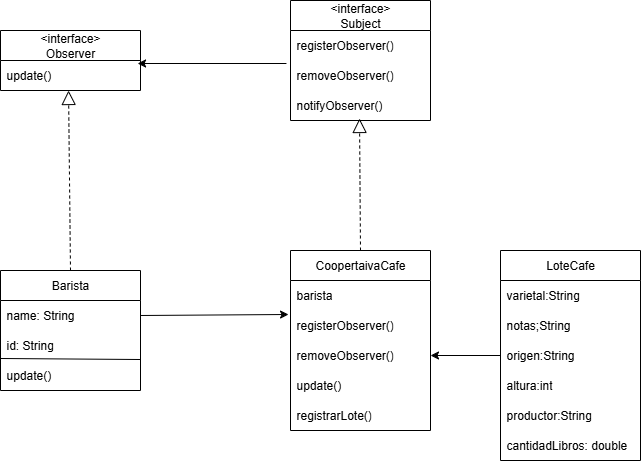

The diagram above was exported from draw.io. Its source (the exported page's mxGraphModel, read from the mxfile embedded in the PNG):
<mxGraphModel dx="1426" dy="743" grid="1" gridSize="10" guides="1" tooltips="1" connect="1" arrows="1" fold="1" page="1" pageScale="1" pageWidth="827" pageHeight="1169" math="0" shadow="0">
  <root>
    <mxCell id="0" />
    <mxCell id="1" parent="0" />
    <mxCell id="xlrWxG7RwbGAUSPPwyFy-2" value="&amp;lt;interface&amp;gt;&lt;div&gt;Observer&lt;/div&gt;" style="swimlane;fontStyle=0;childLayout=stackLayout;horizontal=1;startSize=30;horizontalStack=0;resizeParent=1;resizeParentMax=0;resizeLast=0;collapsible=1;marginBottom=0;whiteSpace=wrap;html=1;" vertex="1" parent="1">
      <mxGeometry x="150" y="170" width="140" height="60" as="geometry" />
    </mxCell>
    <mxCell id="xlrWxG7RwbGAUSPPwyFy-5" value="update()" style="text;strokeColor=none;fillColor=none;align=left;verticalAlign=middle;spacingLeft=4;spacingRight=4;overflow=hidden;points=[[0,0.5],[1,0.5]];portConstraint=eastwest;rotatable=0;whiteSpace=wrap;html=1;" vertex="1" parent="xlrWxG7RwbGAUSPPwyFy-2">
      <mxGeometry y="30" width="140" height="30" as="geometry" />
    </mxCell>
    <mxCell id="xlrWxG7RwbGAUSPPwyFy-6" value="&amp;lt;interface&amp;gt;&lt;div&gt;Subject&lt;/div&gt;" style="swimlane;fontStyle=0;childLayout=stackLayout;horizontal=1;startSize=30;horizontalStack=0;resizeParent=1;resizeParentMax=0;resizeLast=0;collapsible=1;marginBottom=0;whiteSpace=wrap;html=1;" vertex="1" parent="1">
      <mxGeometry x="440" y="140" width="140" height="120" as="geometry" />
    </mxCell>
    <mxCell id="xlrWxG7RwbGAUSPPwyFy-7" value="registerObserver()" style="text;strokeColor=none;fillColor=none;align=left;verticalAlign=middle;spacingLeft=4;spacingRight=4;overflow=hidden;points=[[0,0.5],[1,0.5]];portConstraint=eastwest;rotatable=0;whiteSpace=wrap;html=1;" vertex="1" parent="xlrWxG7RwbGAUSPPwyFy-6">
      <mxGeometry y="30" width="140" height="30" as="geometry" />
    </mxCell>
    <mxCell id="xlrWxG7RwbGAUSPPwyFy-9" value="removeObserver()" style="text;strokeColor=none;fillColor=none;align=left;verticalAlign=middle;spacingLeft=4;spacingRight=4;overflow=hidden;points=[[0,0.5],[1,0.5]];portConstraint=eastwest;rotatable=0;whiteSpace=wrap;html=1;" vertex="1" parent="xlrWxG7RwbGAUSPPwyFy-6">
      <mxGeometry y="60" width="140" height="30" as="geometry" />
    </mxCell>
    <mxCell id="xlrWxG7RwbGAUSPPwyFy-8" value="notifyObserver()" style="text;strokeColor=none;fillColor=none;align=left;verticalAlign=middle;spacingLeft=4;spacingRight=4;overflow=hidden;points=[[0,0.5],[1,0.5]];portConstraint=eastwest;rotatable=0;whiteSpace=wrap;html=1;" vertex="1" parent="xlrWxG7RwbGAUSPPwyFy-6">
      <mxGeometry y="90" width="140" height="30" as="geometry" />
    </mxCell>
    <mxCell id="xlrWxG7RwbGAUSPPwyFy-10" value="&lt;div&gt;Barista&lt;/div&gt;" style="swimlane;fontStyle=0;childLayout=stackLayout;horizontal=1;startSize=30;horizontalStack=0;resizeParent=1;resizeParentMax=0;resizeLast=0;collapsible=1;marginBottom=0;whiteSpace=wrap;html=1;" vertex="1" parent="1">
      <mxGeometry x="150" y="410" width="140" height="120" as="geometry" />
    </mxCell>
    <mxCell id="xlrWxG7RwbGAUSPPwyFy-11" value="name: String" style="text;strokeColor=none;fillColor=none;align=left;verticalAlign=middle;spacingLeft=4;spacingRight=4;overflow=hidden;points=[[0,0.5],[1,0.5]];portConstraint=eastwest;rotatable=0;whiteSpace=wrap;html=1;" vertex="1" parent="xlrWxG7RwbGAUSPPwyFy-10">
      <mxGeometry y="30" width="140" height="30" as="geometry" />
    </mxCell>
    <mxCell id="xlrWxG7RwbGAUSPPwyFy-12" value="id: String" style="text;strokeColor=none;fillColor=none;align=left;verticalAlign=middle;spacingLeft=4;spacingRight=4;overflow=hidden;points=[[0,0.5],[1,0.5]];portConstraint=eastwest;rotatable=0;whiteSpace=wrap;html=1;" vertex="1" parent="xlrWxG7RwbGAUSPPwyFy-10">
      <mxGeometry y="60" width="140" height="30" as="geometry" />
    </mxCell>
    <mxCell id="xlrWxG7RwbGAUSPPwyFy-13" value="update()" style="text;strokeColor=none;fillColor=none;align=left;verticalAlign=middle;spacingLeft=4;spacingRight=4;overflow=hidden;points=[[0,0.5],[1,0.5]];portConstraint=eastwest;rotatable=0;whiteSpace=wrap;html=1;" vertex="1" parent="xlrWxG7RwbGAUSPPwyFy-10">
      <mxGeometry y="90" width="140" height="30" as="geometry" />
    </mxCell>
    <mxCell id="xlrWxG7RwbGAUSPPwyFy-14" value="" style="endArrow=none;html=1;rounded=0;exitX=0;exitY=-0.067;exitDx=0;exitDy=0;exitPerimeter=0;entryX=1;entryY=0.967;entryDx=0;entryDy=0;entryPerimeter=0;" edge="1" parent="xlrWxG7RwbGAUSPPwyFy-10" source="xlrWxG7RwbGAUSPPwyFy-13" target="xlrWxG7RwbGAUSPPwyFy-12">
      <mxGeometry width="50" height="50" relative="1" as="geometry">
        <mxPoint x="200" y="90" as="sourcePoint" />
        <mxPoint x="140" y="90" as="targetPoint" />
      </mxGeometry>
    </mxCell>
    <mxCell id="xlrWxG7RwbGAUSPPwyFy-15" value="&lt;div&gt;LoteCafe&lt;/div&gt;" style="swimlane;fontStyle=0;childLayout=stackLayout;horizontal=1;startSize=30;horizontalStack=0;resizeParent=1;resizeParentMax=0;resizeLast=0;collapsible=1;marginBottom=0;whiteSpace=wrap;html=1;" vertex="1" parent="1">
      <mxGeometry x="650" y="390" width="140" height="210" as="geometry" />
    </mxCell>
    <mxCell id="xlrWxG7RwbGAUSPPwyFy-16" value="varietal:String" style="text;strokeColor=none;fillColor=none;align=left;verticalAlign=middle;spacingLeft=4;spacingRight=4;overflow=hidden;points=[[0,0.5],[1,0.5]];portConstraint=eastwest;rotatable=0;whiteSpace=wrap;html=1;" vertex="1" parent="xlrWxG7RwbGAUSPPwyFy-15">
      <mxGeometry y="30" width="140" height="30" as="geometry" />
    </mxCell>
    <mxCell id="xlrWxG7RwbGAUSPPwyFy-17" value="notas;String" style="text;strokeColor=none;fillColor=none;align=left;verticalAlign=middle;spacingLeft=4;spacingRight=4;overflow=hidden;points=[[0,0.5],[1,0.5]];portConstraint=eastwest;rotatable=0;whiteSpace=wrap;html=1;" vertex="1" parent="xlrWxG7RwbGAUSPPwyFy-15">
      <mxGeometry y="60" width="140" height="30" as="geometry" />
    </mxCell>
    <mxCell id="xlrWxG7RwbGAUSPPwyFy-18" value="origen:String" style="text;strokeColor=none;fillColor=none;align=left;verticalAlign=middle;spacingLeft=4;spacingRight=4;overflow=hidden;points=[[0,0.5],[1,0.5]];portConstraint=eastwest;rotatable=0;whiteSpace=wrap;html=1;" vertex="1" parent="xlrWxG7RwbGAUSPPwyFy-15">
      <mxGeometry y="90" width="140" height="30" as="geometry" />
    </mxCell>
    <mxCell id="xlrWxG7RwbGAUSPPwyFy-22" value="altura:int" style="text;strokeColor=none;fillColor=none;align=left;verticalAlign=middle;spacingLeft=4;spacingRight=4;overflow=hidden;points=[[0,0.5],[1,0.5]];portConstraint=eastwest;rotatable=0;whiteSpace=wrap;html=1;" vertex="1" parent="xlrWxG7RwbGAUSPPwyFy-15">
      <mxGeometry y="120" width="140" height="30" as="geometry" />
    </mxCell>
    <mxCell id="xlrWxG7RwbGAUSPPwyFy-21" value="productor:String" style="text;strokeColor=none;fillColor=none;align=left;verticalAlign=middle;spacingLeft=4;spacingRight=4;overflow=hidden;points=[[0,0.5],[1,0.5]];portConstraint=eastwest;rotatable=0;whiteSpace=wrap;html=1;" vertex="1" parent="xlrWxG7RwbGAUSPPwyFy-15">
      <mxGeometry y="150" width="140" height="30" as="geometry" />
    </mxCell>
    <mxCell id="xlrWxG7RwbGAUSPPwyFy-20" value="cantidadLibros: double" style="text;strokeColor=none;fillColor=none;align=left;verticalAlign=middle;spacingLeft=4;spacingRight=4;overflow=hidden;points=[[0,0.5],[1,0.5]];portConstraint=eastwest;rotatable=0;whiteSpace=wrap;html=1;" vertex="1" parent="xlrWxG7RwbGAUSPPwyFy-15">
      <mxGeometry y="180" width="140" height="30" as="geometry" />
    </mxCell>
    <mxCell id="xlrWxG7RwbGAUSPPwyFy-23" value="&lt;div&gt;CoopertaivaCafe&lt;/div&gt;" style="swimlane;fontStyle=0;childLayout=stackLayout;horizontal=1;startSize=30;horizontalStack=0;resizeParent=1;resizeParentMax=0;resizeLast=0;collapsible=1;marginBottom=0;whiteSpace=wrap;html=1;" vertex="1" parent="1">
      <mxGeometry x="440" y="390" width="140" height="180" as="geometry" />
    </mxCell>
    <mxCell id="xlrWxG7RwbGAUSPPwyFy-24" value="barista" style="text;strokeColor=none;fillColor=none;align=left;verticalAlign=middle;spacingLeft=4;spacingRight=4;overflow=hidden;points=[[0,0.5],[1,0.5]];portConstraint=eastwest;rotatable=0;whiteSpace=wrap;html=1;" vertex="1" parent="xlrWxG7RwbGAUSPPwyFy-23">
      <mxGeometry y="30" width="140" height="30" as="geometry" />
    </mxCell>
    <mxCell id="xlrWxG7RwbGAUSPPwyFy-25" value="registerObserver()" style="text;strokeColor=none;fillColor=none;align=left;verticalAlign=middle;spacingLeft=4;spacingRight=4;overflow=hidden;points=[[0,0.5],[1,0.5]];portConstraint=eastwest;rotatable=0;whiteSpace=wrap;html=1;" vertex="1" parent="xlrWxG7RwbGAUSPPwyFy-23">
      <mxGeometry y="60" width="140" height="30" as="geometry" />
    </mxCell>
    <mxCell id="xlrWxG7RwbGAUSPPwyFy-26" value="removeObserver()" style="text;strokeColor=none;fillColor=none;align=left;verticalAlign=middle;spacingLeft=4;spacingRight=4;overflow=hidden;points=[[0,0.5],[1,0.5]];portConstraint=eastwest;rotatable=0;whiteSpace=wrap;html=1;" vertex="1" parent="xlrWxG7RwbGAUSPPwyFy-23">
      <mxGeometry y="90" width="140" height="30" as="geometry" />
    </mxCell>
    <mxCell id="xlrWxG7RwbGAUSPPwyFy-27" value="update()" style="text;strokeColor=none;fillColor=none;align=left;verticalAlign=middle;spacingLeft=4;spacingRight=4;overflow=hidden;points=[[0,0.5],[1,0.5]];portConstraint=eastwest;rotatable=0;whiteSpace=wrap;html=1;" vertex="1" parent="xlrWxG7RwbGAUSPPwyFy-23">
      <mxGeometry y="120" width="140" height="30" as="geometry" />
    </mxCell>
    <mxCell id="xlrWxG7RwbGAUSPPwyFy-28" value="registrarLote()" style="text;strokeColor=none;fillColor=none;align=left;verticalAlign=middle;spacingLeft=4;spacingRight=4;overflow=hidden;points=[[0,0.5],[1,0.5]];portConstraint=eastwest;rotatable=0;whiteSpace=wrap;html=1;" vertex="1" parent="xlrWxG7RwbGAUSPPwyFy-23">
      <mxGeometry y="150" width="140" height="30" as="geometry" />
    </mxCell>
    <mxCell id="xlrWxG7RwbGAUSPPwyFy-30" value="" style="endArrow=classic;html=1;rounded=0;entryX=0.979;entryY=0.1;entryDx=0;entryDy=0;entryPerimeter=0;exitX=-0.029;exitY=0.1;exitDx=0;exitDy=0;exitPerimeter=0;" edge="1" parent="1" source="xlrWxG7RwbGAUSPPwyFy-9" target="xlrWxG7RwbGAUSPPwyFy-5">
      <mxGeometry width="50" height="50" relative="1" as="geometry">
        <mxPoint x="390" y="410" as="sourcePoint" />
        <mxPoint x="440" y="360" as="targetPoint" />
      </mxGeometry>
    </mxCell>
    <mxCell id="xlrWxG7RwbGAUSPPwyFy-31" value="" style="endArrow=classic;html=1;rounded=0;exitX=1;exitY=0.5;exitDx=0;exitDy=0;entryX=-0.014;entryY=0.133;entryDx=0;entryDy=0;entryPerimeter=0;" edge="1" parent="1" source="xlrWxG7RwbGAUSPPwyFy-11" target="xlrWxG7RwbGAUSPPwyFy-25">
      <mxGeometry width="50" height="50" relative="1" as="geometry">
        <mxPoint x="390" y="410" as="sourcePoint" />
        <mxPoint x="440" y="360" as="targetPoint" />
      </mxGeometry>
    </mxCell>
    <mxCell id="xlrWxG7RwbGAUSPPwyFy-33" value="" style="endArrow=block;dashed=1;endFill=0;endSize=12;html=1;rounded=0;entryX=0.493;entryY=0.933;entryDx=0;entryDy=0;entryPerimeter=0;exitX=0.5;exitY=0;exitDx=0;exitDy=0;" edge="1" parent="1" source="xlrWxG7RwbGAUSPPwyFy-23" target="xlrWxG7RwbGAUSPPwyFy-8">
      <mxGeometry width="160" relative="1" as="geometry">
        <mxPoint x="330" y="380" as="sourcePoint" />
        <mxPoint x="490" y="380" as="targetPoint" />
      </mxGeometry>
    </mxCell>
    <mxCell id="xlrWxG7RwbGAUSPPwyFy-34" value="" style="endArrow=block;dashed=1;endFill=0;endSize=12;html=1;rounded=0;entryX=0.486;entryY=1;entryDx=0;entryDy=0;entryPerimeter=0;exitX=0.5;exitY=0;exitDx=0;exitDy=0;" edge="1" parent="1" source="xlrWxG7RwbGAUSPPwyFy-10" target="xlrWxG7RwbGAUSPPwyFy-5">
      <mxGeometry width="160" relative="1" as="geometry">
        <mxPoint x="330" y="380" as="sourcePoint" />
        <mxPoint x="490" y="380" as="targetPoint" />
      </mxGeometry>
    </mxCell>
    <mxCell id="xlrWxG7RwbGAUSPPwyFy-35" value="" style="endArrow=classic;html=1;rounded=0;exitX=0;exitY=0.5;exitDx=0;exitDy=0;entryX=1;entryY=0.5;entryDx=0;entryDy=0;" edge="1" parent="1" source="xlrWxG7RwbGAUSPPwyFy-18" target="xlrWxG7RwbGAUSPPwyFy-26">
      <mxGeometry width="50" height="50" relative="1" as="geometry">
        <mxPoint x="390" y="410" as="sourcePoint" />
        <mxPoint x="440" y="360" as="targetPoint" />
      </mxGeometry>
    </mxCell>
  </root>
</mxGraphModel>